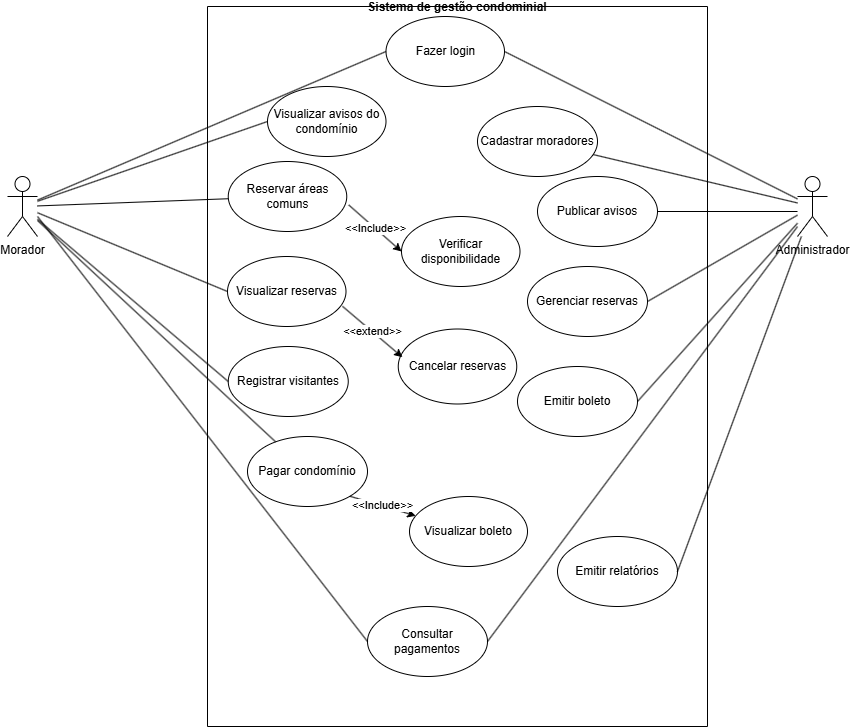

The diagram above was exported from draw.io. Its source (the exported page's mxGraphModel, read from the mxfile embedded in the PNG):
<mxGraphModel dx="1869" dy="1827" grid="1" gridSize="10" guides="1" tooltips="1" connect="1" arrows="1" fold="1" page="1" pageScale="1" pageWidth="827" pageHeight="1169" math="0" shadow="0">
  <root>
    <mxCell id="0" />
    <mxCell id="1" parent="0" />
    <mxCell id="UcFf9HKzO5IayRQmieRJ-1" parent="1" style="swimlane;startSize=0;" value="Sistema de gestão condominial" vertex="1">
      <mxGeometry height="720" width="500" x="190" as="geometry" />
    </mxCell>
    <mxCell id="UcFf9HKzO5IayRQmieRJ-2" parent="UcFf9HKzO5IayRQmieRJ-1" style="ellipse;whiteSpace=wrap;html=1;" value="Fazer login" vertex="1">
      <mxGeometry height="70" width="118.5" x="178.5" y="10" as="geometry" />
    </mxCell>
    <mxCell id="UcFf9HKzO5IayRQmieRJ-3" parent="UcFf9HKzO5IayRQmieRJ-1" style="ellipse;whiteSpace=wrap;html=1;" value="Visualizar avisos do condomínio" vertex="1">
      <mxGeometry height="70" width="118.5" x="60" y="80" as="geometry" />
    </mxCell>
    <mxCell id="UcFf9HKzO5IayRQmieRJ-4" parent="UcFf9HKzO5IayRQmieRJ-1" style="ellipse;whiteSpace=wrap;html=1;" value="Reservar áreas comuns" vertex="1">
      <mxGeometry height="70" width="118.5" x="20.75" y="155" as="geometry" />
    </mxCell>
    <mxCell id="UcFf9HKzO5IayRQmieRJ-5" parent="UcFf9HKzO5IayRQmieRJ-1" style="ellipse;whiteSpace=wrap;html=1;" value="Verificar disponibilidade" vertex="1">
      <mxGeometry height="70" width="118.5" x="194" y="210" as="geometry" />
    </mxCell>
    <mxCell id="UcFf9HKzO5IayRQmieRJ-6" parent="UcFf9HKzO5IayRQmieRJ-1" style="ellipse;whiteSpace=wrap;html=1;" value="Cancelar reservas" vertex="1">
      <mxGeometry height="75" width="118.5" x="190.75" y="322.5" as="geometry" />
    </mxCell>
    <mxCell id="UcFf9HKzO5IayRQmieRJ-7" parent="UcFf9HKzO5IayRQmieRJ-1" style="ellipse;whiteSpace=wrap;html=1;" value="Visualizar reservas" vertex="1">
      <mxGeometry height="70" width="118.5" x="20" y="250" as="geometry" />
    </mxCell>
    <mxCell id="UcFf9HKzO5IayRQmieRJ-8" parent="UcFf9HKzO5IayRQmieRJ-1" style="ellipse;whiteSpace=wrap;html=1;" value="Registrar visitantes" vertex="1">
      <mxGeometry height="70" width="120" x="20.75" y="340" as="geometry" />
    </mxCell>
    <mxCell id="UcFf9HKzO5IayRQmieRJ-9" parent="UcFf9HKzO5IayRQmieRJ-1" style="ellipse;whiteSpace=wrap;html=1;" value="Visualizar boleto" vertex="1">
      <mxGeometry height="70" width="118" x="202" y="490" as="geometry" />
    </mxCell>
    <mxCell id="UcFf9HKzO5IayRQmieRJ-10" parent="UcFf9HKzO5IayRQmieRJ-1" style="ellipse;whiteSpace=wrap;html=1;" value="Pagar condomínio" vertex="1">
      <mxGeometry height="70" width="120" x="40" y="430" as="geometry" />
    </mxCell>
    <mxCell id="UcFf9HKzO5IayRQmieRJ-11" parent="UcFf9HKzO5IayRQmieRJ-1" style="ellipse;whiteSpace=wrap;html=1;" value="Emitir boleto" vertex="1">
      <mxGeometry height="70" width="120" x="310" y="360" as="geometry" />
    </mxCell>
    <mxCell id="UcFf9HKzO5IayRQmieRJ-12" parent="UcFf9HKzO5IayRQmieRJ-1" style="ellipse;whiteSpace=wrap;html=1;" value="Consultar pagamentos" vertex="1">
      <mxGeometry height="70" width="120" x="160" y="600" as="geometry" />
    </mxCell>
    <mxCell id="UcFf9HKzO5IayRQmieRJ-13" parent="UcFf9HKzO5IayRQmieRJ-1" style="ellipse;whiteSpace=wrap;html=1;" value="Cadastrar moradores" vertex="1">
      <mxGeometry height="70" width="120" x="270" y="100" as="geometry" />
    </mxCell>
    <mxCell id="UcFf9HKzO5IayRQmieRJ-14" parent="UcFf9HKzO5IayRQmieRJ-1" style="ellipse;whiteSpace=wrap;html=1;" value="Publicar avisos" vertex="1">
      <mxGeometry height="70" width="120" x="330" y="170" as="geometry" />
    </mxCell>
    <mxCell id="UcFf9HKzO5IayRQmieRJ-15" parent="UcFf9HKzO5IayRQmieRJ-1" style="ellipse;whiteSpace=wrap;html=1;" value="Gerenciar reservas" vertex="1">
      <mxGeometry height="70" width="120" x="320" y="260" as="geometry" />
    </mxCell>
    <mxCell id="UcFf9HKzO5IayRQmieRJ-16" parent="UcFf9HKzO5IayRQmieRJ-1" style="ellipse;whiteSpace=wrap;html=1;" value="Emitir relatórios" vertex="1">
      <mxGeometry height="70" width="120" x="350" y="530" as="geometry" />
    </mxCell>
    <mxCell id="UcFf9HKzO5IayRQmieRJ-17" edge="1" parent="UcFf9HKzO5IayRQmieRJ-1" source="UcFf9HKzO5IayRQmieRJ-10" style="endArrow=classic;html=1;rounded=0;exitX=1;exitY=1;exitDx=0;exitDy=0;" target="UcFf9HKzO5IayRQmieRJ-9" value="&amp;lt;&amp;lt;Include&amp;gt;&amp;gt;">
      <mxGeometry height="50" relative="1" width="50" as="geometry">
        <mxPoint x="230" y="640" as="sourcePoint" />
        <mxPoint x="280" y="590" as="targetPoint" />
      </mxGeometry>
    </mxCell>
    <mxCell id="UcFf9HKzO5IayRQmieRJ-18" edge="1" parent="UcFf9HKzO5IayRQmieRJ-1" source="UcFf9HKzO5IayRQmieRJ-4" style="endArrow=classic;html=1;rounded=0;exitX=1.017;exitY=0.621;exitDx=0;exitDy=0;exitPerimeter=0;entryX=0;entryY=0.5;entryDx=0;entryDy=0;" target="UcFf9HKzO5IayRQmieRJ-5" value="&amp;lt;&amp;lt;Include&amp;gt;&amp;gt;">
      <mxGeometry height="50" relative="1" width="50" as="geometry">
        <mxPoint x="230" y="450" as="sourcePoint" />
        <mxPoint x="280" y="400" as="targetPoint" />
      </mxGeometry>
    </mxCell>
    <mxCell id="UcFf9HKzO5IayRQmieRJ-19" edge="1" parent="UcFf9HKzO5IayRQmieRJ-1" source="UcFf9HKzO5IayRQmieRJ-7" style="endArrow=classic;html=1;rounded=0;exitX=0.97;exitY=0.711;exitDx=0;exitDy=0;exitPerimeter=0;entryX=0.035;entryY=0.376;entryDx=0;entryDy=0;entryPerimeter=0;" target="UcFf9HKzO5IayRQmieRJ-6" value="&amp;lt;&amp;lt;extend&amp;gt;&amp;gt;">
      <mxGeometry height="50" relative="1" width="50" as="geometry">
        <mxPoint x="230" y="390" as="sourcePoint" />
        <mxPoint x="280" y="340" as="targetPoint" />
      </mxGeometry>
    </mxCell>
    <mxCell id="UcFf9HKzO5IayRQmieRJ-20" parent="1" style="shape=umlActor;verticalLabelPosition=bottom;verticalAlign=top;html=1;outlineConnect=0;" value="Morador" vertex="1">
      <mxGeometry height="60" width="30" x="-10" y="170" as="geometry" />
    </mxCell>
    <mxCell id="UcFf9HKzO5IayRQmieRJ-21" parent="1" style="shape=umlActor;verticalLabelPosition=bottom;verticalAlign=top;html=1;outlineConnect=0;" value="Administrador" vertex="1">
      <mxGeometry height="60" width="30" x="780" y="170" as="geometry" />
    </mxCell>
    <mxCell id="UcFf9HKzO5IayRQmieRJ-22" edge="1" parent="1" source="UcFf9HKzO5IayRQmieRJ-20" style="endArrow=none;html=1;rounded=0;entryX=0;entryY=0.5;entryDx=0;entryDy=0;" target="UcFf9HKzO5IayRQmieRJ-2" value="">
      <mxGeometry height="50" relative="1" width="50" as="geometry">
        <mxPoint x="430" y="330" as="sourcePoint" />
        <mxPoint x="480" y="280" as="targetPoint" />
      </mxGeometry>
    </mxCell>
    <mxCell id="UcFf9HKzO5IayRQmieRJ-23" edge="1" parent="1" source="UcFf9HKzO5IayRQmieRJ-12" style="endArrow=none;html=1;rounded=0;exitX=1;exitY=0.5;exitDx=0;exitDy=0;" target="UcFf9HKzO5IayRQmieRJ-21" value="">
      <mxGeometry height="50" relative="1" width="50" as="geometry">
        <mxPoint x="430" y="330" as="sourcePoint" />
        <mxPoint x="480" y="280" as="targetPoint" />
      </mxGeometry>
    </mxCell>
    <mxCell id="UcFf9HKzO5IayRQmieRJ-24" edge="1" parent="1" source="UcFf9HKzO5IayRQmieRJ-15" style="endArrow=none;html=1;rounded=0;exitX=1;exitY=0.5;exitDx=0;exitDy=0;" target="UcFf9HKzO5IayRQmieRJ-21" value="">
      <mxGeometry height="50" relative="1" width="50" as="geometry">
        <mxPoint x="430" y="330" as="sourcePoint" />
        <mxPoint x="480" y="280" as="targetPoint" />
      </mxGeometry>
    </mxCell>
    <mxCell id="UcFf9HKzO5IayRQmieRJ-25" edge="1" parent="1" source="UcFf9HKzO5IayRQmieRJ-13" style="endArrow=none;html=1;rounded=0;" target="UcFf9HKzO5IayRQmieRJ-21" value="">
      <mxGeometry height="50" relative="1" width="50" as="geometry">
        <mxPoint x="430" y="330" as="sourcePoint" />
        <mxPoint x="480" y="280" as="targetPoint" />
      </mxGeometry>
    </mxCell>
    <mxCell id="UcFf9HKzO5IayRQmieRJ-26" edge="1" parent="1" source="UcFf9HKzO5IayRQmieRJ-2" style="endArrow=none;html=1;rounded=0;exitX=1;exitY=0.5;exitDx=0;exitDy=0;" target="UcFf9HKzO5IayRQmieRJ-21" value="">
      <mxGeometry height="50" relative="1" width="50" as="geometry">
        <mxPoint x="600" y="80" as="sourcePoint" />
        <mxPoint x="480" y="280" as="targetPoint" />
      </mxGeometry>
    </mxCell>
    <mxCell id="UcFf9HKzO5IayRQmieRJ-27" edge="1" parent="1" style="endArrow=none;html=1;rounded=0;entryX=0;entryY=0.5;entryDx=0;entryDy=0;" target="UcFf9HKzO5IayRQmieRJ-12" value="">
      <mxGeometry height="50" relative="1" width="50" as="geometry">
        <mxPoint x="20" y="210" as="sourcePoint" />
        <mxPoint x="480" y="280" as="targetPoint" />
      </mxGeometry>
    </mxCell>
    <mxCell id="UcFf9HKzO5IayRQmieRJ-28" edge="1" parent="1" source="UcFf9HKzO5IayRQmieRJ-20" style="endArrow=none;html=1;rounded=0;" target="UcFf9HKzO5IayRQmieRJ-10" value="">
      <mxGeometry height="50" relative="1" width="50" as="geometry">
        <mxPoint x="430" y="330" as="sourcePoint" />
        <mxPoint x="480" y="280" as="targetPoint" />
      </mxGeometry>
    </mxCell>
    <mxCell id="UcFf9HKzO5IayRQmieRJ-29" edge="1" parent="1" source="UcFf9HKzO5IayRQmieRJ-20" style="endArrow=none;html=1;rounded=0;entryX=0;entryY=0.5;entryDx=0;entryDy=0;" target="UcFf9HKzO5IayRQmieRJ-8" value="">
      <mxGeometry height="50" relative="1" width="50" as="geometry">
        <mxPoint x="430" y="330" as="sourcePoint" />
        <mxPoint x="480" y="280" as="targetPoint" />
      </mxGeometry>
    </mxCell>
    <mxCell id="UcFf9HKzO5IayRQmieRJ-30" edge="1" parent="1" source="UcFf9HKzO5IayRQmieRJ-20" style="endArrow=none;html=1;rounded=0;entryX=0;entryY=0.5;entryDx=0;entryDy=0;" target="UcFf9HKzO5IayRQmieRJ-7" value="">
      <mxGeometry height="50" relative="1" width="50" as="geometry">
        <mxPoint x="150" y="230" as="sourcePoint" />
        <mxPoint x="480" y="280" as="targetPoint" />
      </mxGeometry>
    </mxCell>
    <mxCell id="UcFf9HKzO5IayRQmieRJ-31" edge="1" parent="1" source="UcFf9HKzO5IayRQmieRJ-20" style="endArrow=none;html=1;rounded=0;" target="UcFf9HKzO5IayRQmieRJ-4" value="">
      <mxGeometry height="50" relative="1" width="50" as="geometry">
        <mxPoint x="430" y="330" as="sourcePoint" />
        <mxPoint x="480" y="280" as="targetPoint" />
      </mxGeometry>
    </mxCell>
    <mxCell id="UcFf9HKzO5IayRQmieRJ-32" edge="1" parent="1" source="UcFf9HKzO5IayRQmieRJ-20" style="endArrow=none;html=1;rounded=0;entryX=0;entryY=0.5;entryDx=0;entryDy=0;" target="UcFf9HKzO5IayRQmieRJ-3" value="">
      <mxGeometry height="50" relative="1" width="50" as="geometry">
        <mxPoint x="430" y="330" as="sourcePoint" />
        <mxPoint x="480" y="280" as="targetPoint" />
      </mxGeometry>
    </mxCell>
    <mxCell id="UcFf9HKzO5IayRQmieRJ-33" edge="1" parent="1" source="UcFf9HKzO5IayRQmieRJ-16" style="endArrow=none;html=1;rounded=0;exitX=1;exitY=0.5;exitDx=0;exitDy=0;" target="UcFf9HKzO5IayRQmieRJ-21" value="">
      <mxGeometry height="50" relative="1" width="50" as="geometry">
        <mxPoint x="430" y="360" as="sourcePoint" />
        <mxPoint x="480" y="310" as="targetPoint" />
      </mxGeometry>
    </mxCell>
    <mxCell id="UcFf9HKzO5IayRQmieRJ-34" edge="1" parent="1" source="UcFf9HKzO5IayRQmieRJ-11" style="endArrow=none;html=1;rounded=0;exitX=1;exitY=0.5;exitDx=0;exitDy=0;" target="UcFf9HKzO5IayRQmieRJ-21" value="">
      <mxGeometry height="50" relative="1" width="50" as="geometry">
        <mxPoint x="430" y="380" as="sourcePoint" />
        <mxPoint x="790" y="210" as="targetPoint" />
      </mxGeometry>
    </mxCell>
    <mxCell id="UcFf9HKzO5IayRQmieRJ-35" edge="1" parent="1" source="UcFf9HKzO5IayRQmieRJ-14" style="endArrow=none;html=1;rounded=0;exitX=1;exitY=0.5;exitDx=0;exitDy=0;" value="">
      <mxGeometry height="50" relative="1" width="50" as="geometry">
        <mxPoint x="430" y="380" as="sourcePoint" />
        <mxPoint x="780" y="205" as="targetPoint" />
      </mxGeometry>
    </mxCell>
  </root>
</mxGraphModel>